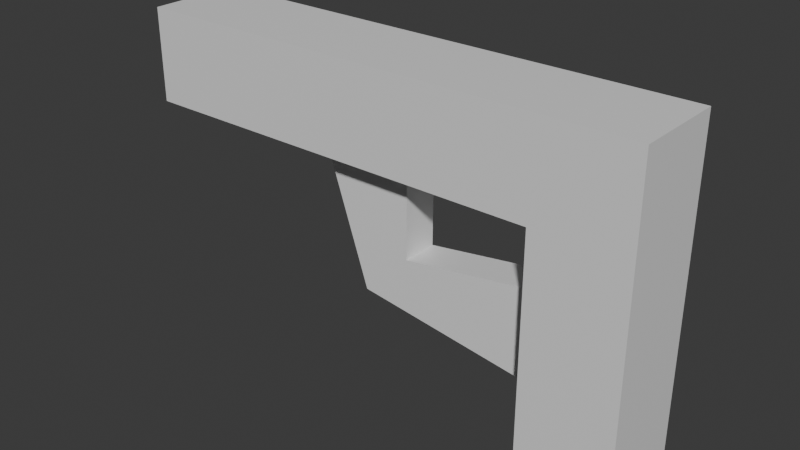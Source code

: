 # Source: Pew_Pew.blend  (saved by Blender 4.0.36; exported with 4.5.12 LTS)
import bpy
from mathutils import Matrix  # noqa: F401  (used for matrix-valued properties, if any)

bpy.ops.wm.read_factory_settings(use_empty=True)
scene = bpy.context.scene
scene.name = 'Scene'

# ---- collections
col_collection = bpy.data.collections.new('Collection'); scene.collection.children.link(col_collection)

# ---- materials (node trees are filled in below, after node groups)
mat_material_001 = bpy.data.materials.new('Material.001')
mat_material_001.use_transparent_shadow = False

# ---- material node trees
mat_material_001.use_nodes = True; mat_material_001.node_tree.nodes.clear()
_N = mat_material_001.node_tree.nodes; _L = mat_material_001.node_tree.links
n0 = _N.new('ShaderNodeBsdfPrincipled'); n0.name = 'Principled BSDF'; n0.location = (10, 300)
n0.inputs[3].default_value = 1.45
n1 = _N.new('ShaderNodeOutputMaterial'); n1.name = 'Material Output'; n1.location = (300, 300)
_L.new(n0.outputs[0], n1.inputs[0])
n1.is_active_output = True

# ---- world
world_world = bpy.data.worlds.new('World'); scene.world = world_world
world_world.use_nodes = True; world_world.node_tree.nodes.clear()
_N = world_world.node_tree.nodes; _L = world_world.node_tree.links
n0 = _N.new('ShaderNodeOutputWorld'); n0.name = 'World Output'; n0.location = (300, 300)
n1 = _N.new('ShaderNodeBackground'); n1.name = 'Background'; n1.location = (10, 300)
n1.inputs[0].default_value = (0.05088, 0.05088, 0.05088, 1.0)
_L.new(n1.outputs[0], n0.inputs[0])
n0.is_active_output = True
world_world.color = (0.05088, 0.05088, 0.05088)
world_world.use_sun_shadow = False
world_world.sun_shadow_jitter_overblur = 0.0

# ---- meshes
me_cube_001 = bpy.data.meshes.new('Cube.001')
me_cube_001.from_pydata([(-0.4, -0.4, -1.0), (-0.4, -0.4, 1.0), (-0.4, 0.4, -1.0), (-0.4, 0.4, 1.0), (0.4, -0.4, -1.0), (0.4, 0.4, -1.0), (0.4, -0.4, 1.8), (0.4, 0.4, 1.8), (-4.0, -0.4, 1.0), (-4.0, 0.4, 1.0), (-4.0, -0.4, 1.8), (-4.0, 0.4, 1.8), (-2.4, -0.16, 1.0), (-1.6, -0.16, 1.0), (-2.4, 0.16, 1.0), (-1.6, 0.16, 1.0), (-0.4, -0.16, -0.4), (-0.4, -0.16, 0.4), (-0.4, 0.16, -0.4), (-0.4, 0.16, 0.4), (-2.005, 0.16, -0.1732), (-1.605, 0.16, 0.2268), (-2.005, -0.16, -0.1732), (-1.605, -0.16, 0.2268)], [], [(0, 1, 3, 2), (2, 3, 7, 5), (5, 7, 6, 4), (4, 6, 1, 0), (2, 5, 4, 0), (7, 3, 9, 11), (9, 8, 10, 11), (3, 1, 8, 9), (1, 6, 10, 8), (6, 7, 11, 10), (12, 13, 15, 14), (20, 21, 19, 18), (18, 19, 17, 16), (22, 23, 13, 12), (20, 18, 16, 22), (21, 15, 13, 23), (19, 21, 23, 17), (14, 20, 22, 12), (16, 17, 23, 22), (14, 15, 21, 20)])
_uv = me_cube_001.uv_layers.new(name='UVMap')
_uv.uv.foreach_set('vector', [0.7144, 0.8103, 0.7144, 0.5732, 0.8134, 0.5732, 0.8134, 0.8103, 0.7468, 0.09486, 0.4992, 0.09486, 0.4002, 3.917e-08, 0.7468, 2.35e-08, 0.1527, 0.9051, 0.1527, 0.5732, 0.2517, 0.5732, 0.2517, 0.9051, 0.3465, 0.5217, 3.271e-08, 0.5217, 0.09901, 0.4268, 0.3465, 0.4268, 0.9661, 0.9117, 0.8671, 0.9117, 0.8671, 0.8168, 0.9661, 0.8168, 0.4002, 3.917e-08, 0.4992, 0.09486, 0.4992, 0.5217, 0.4002, 0.5217, 0.8134, 0.9566, 0.7144, 0.9566, 0.7144, 0.8617, 0.8134, 0.8617, 0.09901, 1.0, 1.84e-08, 1.0, 0.0, 0.5732, 0.09901, 0.5732, 0.09901, 0.4268, 3.271e-08, 0.5217, 1.022e-08, 4.113e-08, 0.09901, 3.721e-08, 0.8005, 2.938e-08, 0.8995, 2.546e-08, 0.8995, 0.5217, 0.8005, 0.5217, 0.9928, 0.394, 0.9928, 0.4889, 0.9532, 0.4889, 0.9532, 0.394, 0.3054, 0.6389, 0.3614, 0.6793, 0.4035, 0.8179, 0.3054, 0.8312, 0.9604, 0.668, 0.9604, 0.5732, 1.0, 0.5732, 1.0, 0.668, 0.6607, 0.6389, 0.6047, 0.6793, 0.5099, 0.6671, 0.5238, 0.5732, 0.9067, 0.5732, 0.9067, 0.7654, 0.8671, 0.7654, 0.8671, 0.5732, 0.3054, 0.9743, 0.3054, 0.8826, 0.345, 0.8826, 0.345, 0.9743, 0.9928, 0.1982, 0.9928, 0.3426, 0.9532, 0.3426, 0.9532, 0.1982, 0.9928, 0.0, 0.9928, 0.1468, 0.9532, 0.1468, 0.9532, 0.0, 0.6607, 0.8312, 0.5627, 0.8179, 0.6047, 0.6793, 0.6607, 0.6389, 0.4424, 0.5732, 0.4562, 0.6671, 0.3614, 0.6793, 0.3054, 0.6389])
me_cube_001.materials.append(mat_material_001)
me_cube_001.update()
arm_armature = bpy.data.armatures.new('Armature')  # bones are not reproduced

# ---- objects
ob_cube = bpy.data.objects.new('Cube', me_cube_001)
ob_sk_pewpew = bpy.data.objects.new('SK_PewPew', arm_armature)

# ---- transforms, parenting, visibility, modifiers, constraints
ob_cube.parent = ob_sk_pewpew
ob_cube.matrix_parent_inverse = Matrix(((1.0, -0.0, 0.0, -0.0), (-0.0, 1.0, -0.0, 0.0), (0.0, -0.0, 1.0, 0.2), (-0.0, 0.0, -0.0, 1.0)))
ob_cube.location = (0.0, 0.0, 0.0)
ob_cube.scale = (0.25, 0.25, 0.25)
_vg = ob_cube.vertex_groups.new(name='root')
for _i, _w in zip([0, 1, 2, 3, 4, 5, 6, 7, 8, 9, 10, 11, 12, 13, 14, 15, 16, 17, 18, 19, 20, 21, 22, 23], [1.0, 1.0, 1.0, 1.0, 1.0, 1.0, 1.0, 1.0, 0.002459, 0.02705, 0.0, 0.04485, 1.0, 1.0, 1.0, 1.0, 1.0, 1.0, 1.0, 1.0, 1.0, 1.0, 1.0, 1.0]): _vg.add([_i], _w, 'REPLACE')
_vg = ob_cube.vertex_groups.new(name='gun_front')
for _i, _w in zip([8, 9, 10, 11], [0.9975, 0.9729, 1.0, 0.9551]): _vg.add([_i], _w, 'REPLACE')
_m = ob_cube.modifiers.new('Armature', 'ARMATURE')
_m.object = ob_sk_pewpew
ob_sk_pewpew.location = (0.0, 0.0, -0.2)
ob_sk_pewpew.show_in_front = True

# ---- collection membership
col_collection.objects.link(ob_cube)
col_collection.objects.link(ob_sk_pewpew)

# ---- scene / render settings (as saved in the file)
scene.frame_start = 0; scene.frame_end = 15; scene.frame_set(16)
scene.render.engine = 'BLENDER_EEVEE_NEXT'
scene.render.fps = 30
scene.cycles.sampling_pattern = 'TABULATED_SOBOL'
bpy.context.view_layer.update()

# ---- added for rendering (the .blend has no active camera and no usable light): camera, sun
cam_auto = bpy.data.cameras.new('AutoCamera')
cam_auto.lens = 50.0
cam_auto.sensor_width = 36.0
cam_auto.clip_end = 1000.0
ob_auto_camera = bpy.data.objects.new('AutoCamera', cam_auto)
scene.collection.objects.link(ob_auto_camera)
ob_auto_camera.location = (0.770455, -1.46455, 1.07636)
ob_auto_camera.rotation_euler = (1.09748, -7.21219e-08, 0.694738)
scene.camera = ob_auto_camera
light_auto_sun = bpy.data.lights.new('AutoSun', 'SUN')
light_auto_sun.energy = 3.0
light_auto_sun.angle = 0.0523599
ob_auto_sun = bpy.data.objects.new('AutoSun', light_auto_sun)
scene.collection.objects.link(ob_auto_sun)
ob_auto_sun.rotation_euler = (0.872665, 0.174533, 0.523599)
bpy.context.view_layer.update()
